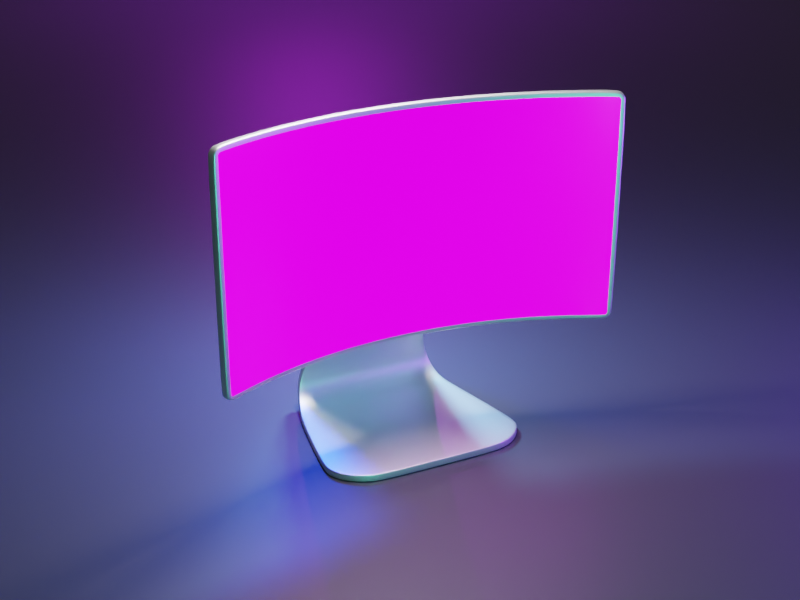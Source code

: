 # Source: Computer.blend  (saved by Blender 2.90.8; exported with 4.5.12 LTS)
import bpy
from mathutils import Matrix  # noqa: F401  (used for matrix-valued properties, if any)

bpy.ops.wm.read_factory_settings(use_empty=True)
scene = bpy.context.scene
scene.name = 'Scene'

# ---- collections
col_collection = bpy.data.collections.new('Collection'); scene.collection.children.link(col_collection)

# ---- images (referenced by path relative to the original .blend; pixels are not part of the script)
import os
ASSET_DIR = os.environ.get("B2B_ASSET_DIR", "")  # directory of the original .blend (textures are referenced by path, not embedded)
HERE = os.path.dirname(os.path.abspath(__file__))  # packed textures are extracted next to this script under _unpacked/

def load_image(name, relpath, width, height, colorspace="sRGB"):
    """Load a texture the original file referenced (path relative to the .blend, or extracted next to this script)."""
    p = next((c for c in (os.path.join(HERE, relpath), os.path.join(ASSET_DIR, relpath)) if relpath and os.path.exists(c)), "")
    if p:
        img = bpy.data.images.load(p, check_existing=True)
        img.name = name
    else:  # same state as the original file: an image datablock whose file is absent (Cycles renders it pink)
        img = bpy.data.images.new(name, width, height)
        img.source = "FILE"
        img.filepath = "//" + (relpath or name)
    img.colorspace_settings.name = colorspace
    return img
img_20210221_014946_jpg = load_image('20210221_014946.jpg', '20210221_014946.jpg', 1024, 1024, 'sRGB')

# ---- materials (node trees are filled in below, after node groups)
mat_metal = bpy.data.materials.new('Metal')
mat_screen = bpy.data.materials.new('Screen')
mat_background = bpy.data.materials.new('Background')

# ---- node groups
ng_auto_smooth = bpy.data.node_groups.new('Auto Smooth', 'GeometryNodeTree')
_s = ng_auto_smooth.interface.new_socket(name='Geometry', in_out='OUTPUT', socket_type='NodeSocketGeometry')
_s = ng_auto_smooth.interface.new_socket(name='Geometry', in_out='INPUT', socket_type='NodeSocketGeometry')
_s = ng_auto_smooth.interface.new_socket(name='Angle', in_out='INPUT', socket_type='NodeSocketFloat')
_s.subtype = 'ANGLE'
_s.min_value = 0.0
_s.max_value = 3.142
ng_auto_smooth.is_modifier = True
_N = ng_auto_smooth.nodes; _L = ng_auto_smooth.links
n0 = _N.new('NodeGroupOutput'); n0.name = 'Group Output'; n0.location = (480, -100)
n1 = _N.new('NodeGroupInput'); n1.name = 'Group Input'; n1.location = (-420, -300)
n2 = _N.new('NodeGroupInput'); n2.name = 'Group Input.001'; n2.location = (-60, -100)
n3 = _N.new('GeometryNodeSetShadeSmooth'); n3.name = 'Set Shade Smooth'; n3.location = (120, -100)
n3.domain = 'EDGE'
n4 = _N.new('GeometryNodeSetShadeSmooth'); n4.name = 'Set Shade Smooth.001'; n4.location = (300, -100)
n5 = _N.new('GeometryNodeInputMeshEdgeAngle'); n5.name = 'Edge Angle'; n5.location = (-420, -220)
n6 = _N.new('GeometryNodeInputEdgeSmooth'); n6.name = 'Is Edge Smooth'; n6.location = (-60, -160)
n7 = _N.new('GeometryNodeInputShadeSmooth'); n7.name = 'Is Face Smooth'; n7.location = (-240, -340)
n8 = _N.new('FunctionNodeBooleanMath'); n8.name = 'Boolean Math'; n8.location = (-60, -220)
n9 = _N.new('FunctionNodeCompare'); n9.name = 'Compare'; n9.location = (-240, -180)
n9.operation = 'LESS_EQUAL'
_L.new(n5.outputs[0], n9.inputs[0])
_L.new(n4.outputs[0], n0.inputs[0])
_L.new(n1.outputs[1], n9.inputs[1])
_L.new(n9.outputs[0], n8.inputs[0])
_L.new(n7.outputs[0], n8.inputs[1])
_L.new(n2.outputs[0], n3.inputs[0])
_L.new(n6.outputs[0], n3.inputs[1])
_L.new(n3.outputs[0], n4.inputs[0])
_L.new(n8.outputs[0], n3.inputs[2])
n0.is_active_output = True

# ---- material node trees
mat_metal.use_nodes = True; mat_metal.node_tree.nodes.clear()
_N = mat_metal.node_tree.nodes; _L = mat_metal.node_tree.links
n0 = _N.new('ShaderNodeBsdfPrincipled'); n0.name = 'Principled BSDF'; n0.location = (10, 300)
n0.distribution = 'GGX'
n0.subsurface_method = 'BURLEY'
n0.inputs[1].default_value = 1.0
n0.inputs[3].default_value = 1.45
n0.inputs[27].default_value = (0.0, 0.0, 0.0, 1.0)
n0.inputs[28].default_value = 1.0
n1 = _N.new('ShaderNodeOutputMaterial'); n1.name = 'Material Output'; n1.location = (300, 300)
_L.new(n0.outputs[0], n1.inputs[0])
n1.is_active_output = True
mat_screen.use_nodes = True; mat_screen.node_tree.nodes.clear()
_N = mat_screen.node_tree.nodes; _L = mat_screen.node_tree.links
n0 = _N.new('ShaderNodeBsdfPrincipled'); n0.name = 'Principled BSDF'; n0.location = (10, 300)
n0.distribution = 'GGX'
n0.subsurface_method = 'BURLEY'
n0.inputs[2].default_value = 0.2
n0.inputs[3].default_value = 1.45
n0.inputs[4].default_value = 2.0
n0.inputs[28].default_value = 1.0
n1 = _N.new('ShaderNodeOutputMaterial'); n1.name = 'Material Output'; n1.location = (300, 300)
n2 = _N.new('ShaderNodeTexImage'); n2.name = 'Image Texture'; n2.location = (-333, 210)
n2.image = img_20210221_014946_jpg
_L.new(n0.outputs[0], n1.inputs[0])
_L.new(n2.outputs[0], n0.inputs[0])
_L.new(n2.outputs[0], n0.inputs[27])
n1.is_active_output = True
mat_background.use_nodes = True; mat_background.node_tree.nodes.clear()
_N = mat_background.node_tree.nodes; _L = mat_background.node_tree.links
n0 = _N.new('ShaderNodeBsdfPrincipled'); n0.name = 'Principled BSDF'; n0.location = (10, 300)
n0.distribution = 'GGX'
n0.subsurface_method = 'BURLEY'
n0.inputs[0].default_value = (0.04373, 0.03611, 0.05222, 1.0)
n0.inputs[3].default_value = 1.45
n0.inputs[27].default_value = (0.0, 0.0, 0.0, 1.0)
n0.inputs[28].default_value = 1.0
n1 = _N.new('ShaderNodeOutputMaterial'); n1.name = 'Material Output'; n1.location = (300, 300)
_L.new(n0.outputs[0], n1.inputs[0])
n1.is_active_output = True

# ---- world
world_world = bpy.data.worlds.new('World'); scene.world = world_world
world_world.use_nodes = True; world_world.node_tree.nodes.clear()
_N = world_world.node_tree.nodes; _L = world_world.node_tree.links
n0 = _N.new('ShaderNodeOutputWorld'); n0.name = 'World Output'; n0.location = (300, 300)
n1 = _N.new('ShaderNodeBackground'); n1.name = 'Background'; n1.location = (10, 300)
n1.inputs[0].default_value = (0.05088, 0.05088, 0.05088, 1.0)
_L.new(n1.outputs[0], n0.inputs[0])
n0.is_active_output = True
world_world.color = (0.05088, 0.05088, 0.05088)
world_world.use_sun_shadow = False
world_world.sun_shadow_jitter_overblur = 0.0

# ---- cameras
cam_camera_001 = bpy.data.cameras.new('Camera.001')
cam_camera_001.lens = 60.0

# ---- lights
light_area = bpy.data.lights.new('Area', 'AREA')
light_area.transmission_factor = 0.0
light_area.energy = 392.7
light_area.shadow_soft_size = 1.0
light_area.shadow_maximum_resolution = 0.006
light_area.use_absolute_resolution = True
light_area.size = 1.0
light_area.size_y = 1.0
light_point = bpy.data.lights.new('Point', 'POINT')
light_point.color = (0.167, 0.5206, 1.0)
light_point.transmission_factor = 0.0
light_point.energy = 1000.0
light_point.shadow_soft_size = 0.25
light_point.shadow_maximum_resolution = 0.006
light_point.use_absolute_resolution = True
light_point_001 = bpy.data.lights.new('Point.001', 'POINT')
light_point_001.color = (0.002124, 0.02938, 0.477)
light_point_001.transmission_factor = 0.0
light_point_001.energy = 1600.0
light_point_001.shadow_soft_size = 0.25
light_point_001.shadow_maximum_resolution = 0.006
light_point_001.use_absolute_resolution = True
light_point_002 = bpy.data.lights.new('Point.002', 'POINT')
light_point_002.color = (0.2273, 0.04417, 1.0)
light_point_002.transmission_factor = 0.0
light_point_002.energy = 2000.0
light_point_002.shadow_soft_size = 0.25
light_point_002.shadow_maximum_resolution = 0.006
light_point_002.use_absolute_resolution = True
light_point_003 = bpy.data.lights.new('Point.003', 'POINT')
light_point_003.color = (0.0966, 1.0, 0.7082)
light_point_003.transmission_factor = 0.0
light_point_003.energy = 1000.0
light_point_003.shadow_soft_size = 0.25
light_point_003.shadow_maximum_resolution = 0.006
light_point_003.use_absolute_resolution = True
light_point_004 = bpy.data.lights.new('Point.004', 'AREA')
light_point_004.color = (0.2526, 0.006316, 0.448)
light_point_004.transmission_factor = 0.0
light_point_004.energy = 3927.0
light_point_004.shadow_soft_size = 0.25
light_point_004.shadow_maximum_resolution = 0.006
light_point_004.use_absolute_resolution = True

# ---- meshes
me_plane = bpy.data.meshes.new('Plane')
me_plane.from_pydata([(-0.2558, -1.019, 0.0), (-0.6343, -0.7462, 0.7862), (-0.4718, -0.9529, 0.03362), (-0.6385, -0.907, 0.1312), (-0.7393, -0.8685, 0.2845), (-0.7465, -0.8147, 0.5018), (-0.6343, 0.7462, 0.7862), (-0.2558, 1.019, 0.0), (-0.7465, 0.8147, 0.5018), (-0.7393, 0.8685, 0.2845), (-0.6385, 0.907, 0.1312), (-0.4718, 0.9529, 0.03362), (0.8171, -1.215, 0.0), (1.295, -0.6346, 0.0), (0.9647, -1.187, 0.0), (1.098, -1.104, 0.0), (1.204, -0.9757, 0.0), (1.271, -0.8139, 0.0), (0.8171, 1.215, 0.0), (1.295, 0.6346, 0.0), (0.9647, 1.187, 0.0), (1.098, 1.104, 0.0), (1.204, 0.9757, 0.0), (1.271, 0.8139, 0.0), (0.2681, -0.4416, 2.412), (0.334, -0.1828, 2.571), (0.3011, -0.389, 2.491), (0.3252, -0.2943, 2.549), (0.2681, 0.4416, 2.412), (0.334, 0.1828, 2.571), (0.3011, 0.389, 2.491), (0.3252, 0.2943, 2.549)], [], [(6, 1, 5, 8), (8, 5, 4, 9), (9, 4, 3, 10), (10, 3, 2, 11), (11, 2, 0, 7), (0, 12, 14, 15, 16, 17, 13, 19, 23, 22, 21, 20, 18, 7), (1, 6, 28, 30, 31, 29, 25, 27, 26, 24)])
me_plane.polygons.foreach_set('use_smooth', [True] * 7)
_uv = me_plane.uv_layers.new(name='UVMap')
_uv.uv.foreach_set('vector', [0.0, 1.0, 0.0, 0.0, 0.0, -0.002054, 0.0, 1.002, 0.0, 1.002, 0.0, -0.002054, 0.0, -0.00785, 0.0, 1.008, 0.0, 1.008, 0.0, -0.00785, 0.1807, 0.01704, 0.1807, 0.983, 0.1807, 0.983, 0.1807, 0.01704, 0.2641, 0.004367, 0.2641, 0.9956, 0.2641, 0.9956, 0.2641, 0.004367, 0.3721, 0.0, 0.3721, 1.0, 0.3721, 0.0, 0.7612, 0.0, 0.835, 0.01169, 0.9015, 0.04562, 0.9544, 0.09846, 0.9883, 0.165, 1.0, 0.2388, 1.0, 0.7612, 0.9883, 0.835, 0.9544, 0.9015, 0.9015, 0.9544, 0.835, 0.9883, 0.7611, 1.0, 0.3721, 1.0, 0.0, 0.0, 0.0, 1.0, 0.0, 1.0, 0.0, 0.9707, 0.0, 0.8727, 0.0, 0.7328, 0.0, 0.2672, 0.0, 0.1273, 0.0, 0.02929, 0.0, 0.0])
me_plane.materials.append(mat_metal)
me_plane.use_remesh_fix_poles = True
me_plane.use_remesh_preserve_attributes = False
me_plane.use_mirror_vertex_groups = False
me_plane.update()
me_plane_001 = bpy.data.meshes.new('Plane.001')
me_plane_001.from_pydata([(-0.45, -2.98e-08, 0.0), (0.45, 2.98e-08, 0.0), (-0.45, 0.09455, 0.0), (-0.45, 0.6713, 0.1404), (-0.45, 0.2836, 0.01881), (-0.45, 0.4947, 0.07021), (-0.45, -0.6713, 0.1404), (-0.45, -0.09455, 0.0), (-0.45, -0.4947, 0.07021), (-0.45, -0.2836, 0.01881), (0.45, -0.09455, 0.0), (0.45, -0.6713, 0.1404), (0.45, -0.2836, 0.01881), (0.45, -0.4947, 0.07021), (0.45, 0.6713, 0.1404), (0.45, 0.09455, 0.0), (0.45, 0.4947, 0.07021), (0.45, 0.2836, 0.01881), (-0.45, -0.7661, 0.1895), (-0.4119, -0.8, 0.207), (-0.4449, -0.7831, 0.1983), (-0.4309, -0.7955, 0.2047), (0.45, -0.7661, 0.1895), (0.4119, -0.8, 0.207), (0.4449, -0.7831, 0.1983), (0.4309, -0.7955, 0.2047), (-0.45, 0.7661, 0.1895), (-0.4119, 0.8, 0.207), (-0.4449, 0.7831, 0.1983), (-0.4309, 0.7955, 0.2047), (0.45, 0.7661, 0.1895), (0.4119, 0.8, 0.207), (0.4449, 0.7831, 0.1983), (0.4309, 0.7955, 0.2047), (0.45, 2.98e-08, 0.03124), (-0.45, -2.98e-08, 0.03124), (0.4333, -0.2783, 0.04969), (0.4333, -0.093, 0.03124), (-0.45, -0.093, 0.03124), (-0.4333, -0.2783, 0.04969), (0.4333, -0.4852, 0.1), (-0.4333, -0.4852, 0.1), (0.4333, -0.6583, 0.1689), (-0.4333, -0.6583, 0.1689), (0.4333, 0.4852, 0.1), (0.4333, 0.6583, 0.1689), (-0.45, 0.6583, 0.1689), (-0.4333, 0.4852, 0.1), (0.4333, 0.2783, 0.04969), (-0.4333, 0.2783, 0.04969), (0.4333, 0.093, 0.03124), (-0.4333, 0.093, 0.03124), (-0.4333, -0.7498, 0.2163), (-0.43, -0.761, 0.2221), (-0.4223, -0.7678, 0.2256), (-0.4097, -0.7708, 0.2271), (0.4097, -0.7708, 0.2271), (0.4223, -0.7678, 0.2256), (0.43, -0.761, 0.2221), (0.4333, -0.7498, 0.2163), (-0.4333, 0.7498, 0.2163), (0.4333, 0.7498, 0.2163), (0.43, 0.761, 0.2221), (0.4223, 0.7678, 0.2256), (0.4097, 0.7708, 0.2271), (-0.4097, 0.7708, 0.2271), (-0.4223, 0.7678, 0.2256), (-0.43, 0.761, 0.2221), (0.45, -0.2783, 0.04969), (0.45, -0.093, 0.03124), (-0.4333, -0.093, 0.03124), (-0.45, -0.2783, 0.04969), (0.45, -0.4852, 0.1), (-0.45, -0.4852, 0.1), (0.45, -0.6583, 0.1689), (-0.45, -0.6583, 0.1689), (0.45, 0.4852, 0.1), (0.45, 0.6583, 0.1689), (-0.4333, 0.6583, 0.1689), (-0.45, 0.4852, 0.1), (0.45, 0.2783, 0.04969), (-0.45, 0.2783, 0.04969), (0.45, 0.093, 0.03124), (-0.45, 0.093, 0.03124), (-0.4333, -2.98e-08, 0.03124), (0.4333, 2.98e-08, 0.03124), (-0.45, -0.7518, 0.2173), (-0.4449, -0.7687, 0.226), (-0.4309, -0.7811, 0.2324), (-0.4119, -0.7856, 0.2348), (0.4119, -0.7856, 0.2348), (0.4309, -0.7811, 0.2324), (0.4449, -0.7687, 0.226), (0.45, -0.7518, 0.2173), (-0.45, 0.7518, 0.2173), (0.45, 0.7518, 0.2173), (0.4449, 0.7687, 0.226), (0.4309, 0.7811, 0.2324), (0.4119, 0.7856, 0.2348), (-0.4119, 0.7856, 0.2348), (-0.4309, 0.7811, 0.2324), (-0.4449, 0.7687, 0.226), (-0.4097, 0.6583, 0.1689), (-0.4097, 0.4852, 0.1), (-0.4097, 0.2783, 0.04969), (-0.4097, 0.093, 0.03124), (-0.4097, -2.817e-08, 0.03124), (-0.4097, -0.093, 0.03124), (-0.4097, -0.2783, 0.04969), (-0.4097, -0.4852, 0.1), (-0.4097, -0.6583, 0.1689), (0.4097, 0.6583, 0.1689), (0.4097, 0.4852, 0.1), (0.4097, 0.2783, 0.04969), (0.4097, 0.093, 0.03124), (0.4097, 2.817e-08, 0.03124), (0.4097, -0.093, 0.03124), (0.4097, -0.2783, 0.04969), (0.4097, -0.4852, 0.1), (0.4097, -0.6583, 0.1689), (0.4097, -0.7498, 0.2163), (-0.4097, -0.7498, 0.2163), (0.4097, 0.7498, 0.2163), (-0.4097, 0.7498, 0.2163)], [], [(0, 2, 15, 1), (7, 0, 1, 10), (3, 26, 28, 29, 27, 31, 33, 32, 30, 14), (10, 12, 9, 7), (12, 13, 8, 9), (13, 11, 6, 8), (14, 16, 5, 3), (16, 17, 4, 5), (17, 15, 2, 4), (18, 6, 11, 22, 24, 25, 23, 19, 21, 20), (115, 85, 50, 114), (116, 37, 85, 115), (122, 61, 62, 63, 64), (107, 70, 39, 108), (108, 39, 41, 109), (109, 41, 43, 110), (102, 78, 47, 103), (103, 47, 49, 104), (104, 49, 51, 105), (120, 56, 57, 58, 59), (14, 30, 95, 77), (1, 15, 82, 34), (8, 6, 75, 73), (30, 32, 96, 95), (0, 7, 38, 35), (32, 33, 97, 96), (10, 1, 34, 69), (16, 14, 77, 76), (33, 31, 98, 97), (6, 18, 86, 75), (31, 27, 99, 98), (18, 20, 87, 86), (3, 5, 79, 46), (27, 29, 100, 99), (20, 21, 88, 87), (29, 28, 101, 100), (12, 10, 69, 68), (21, 19, 89, 88), (17, 16, 76, 80), (28, 26, 94, 101), (19, 23, 90, 89), (5, 4, 81, 79), (7, 9, 71, 38), (23, 25, 91, 90), (25, 24, 92, 91), (15, 17, 80, 82), (13, 12, 68, 72), (24, 22, 93, 92), (4, 2, 83, 81), (9, 8, 73, 71), (22, 11, 74, 93), (26, 3, 46, 94), (2, 0, 35, 83), (11, 13, 72, 74), (37, 36, 68, 69), (39, 70, 38, 71), (36, 40, 72, 68), (41, 39, 71, 73), (40, 42, 74, 72), (43, 41, 73, 75), (45, 44, 76, 77), (47, 78, 46, 79), (44, 48, 80, 76), (49, 47, 79, 81), (48, 50, 82, 80), (51, 49, 81, 83), (84, 51, 83, 35), (50, 85, 34, 82), (70, 84, 35, 38), (85, 37, 69, 34), (52, 43, 75, 86), (53, 52, 86, 87), (54, 53, 87, 88), (55, 54, 88, 89), (56, 55, 89, 90), (57, 56, 90, 91), (58, 57, 91, 92), (59, 58, 92, 93), (42, 59, 93, 74), (78, 60, 94, 46), (61, 45, 77, 95), (62, 61, 95, 96), (63, 62, 96, 97), (64, 63, 97, 98), (65, 64, 98, 99), (66, 65, 99, 100), (67, 66, 100, 101), (60, 67, 101, 94), (118, 109, 110, 119), (117, 108, 109, 118), (116, 107, 108, 117), (70, 107, 106, 84), (84, 106, 105, 51), (113, 104, 105, 114), (112, 103, 104, 113), (111, 102, 103, 112), (60, 123, 65, 66, 67), (52, 53, 54, 55, 121), (40, 118, 119, 42), (36, 117, 118, 40), (37, 116, 117, 36), (107, 116, 115, 106), (106, 115, 114, 105), (48, 113, 114, 50), (44, 112, 113, 48), (45, 111, 112, 44), (123, 122, 64, 65), (121, 55, 56, 120), (110, 121, 120, 119), (119, 120, 59, 42), (43, 52, 121, 110), (102, 111, 122, 123), (111, 45, 61, 122), (78, 102, 123, 60)])
me_plane_001.polygons.foreach_set('use_smooth', [True] * 114)
me_plane_001.polygons.foreach_set('material_index', [0, 0, 0, 0, 0, 0, 0, 0, 0, 0, 1, 1, 1, 1, 1, 1, 1, 1, 1, 1, 0, 0, 0, 0, 0, 0, 0, 0, 0, 0, 0, 0, 0, 0, 0, 0, 0, 0, 0, 0, 0, 0, 0, 0, 0, 0, 0, 0, 0, 0, 0, 0, 0, 0, 0, 0, 0, 0, 0, 0, 0, 0, 0, 0, 0, 0, 0, 0, 0, 0, 0, 0, 0, 0, 0, 0, 0, 0, 0, 0, 0, 0, 0, 0, 0, 0, 0, 0, 1, 1, 1, 1, 1, 1, 1, 1, 1, 1, 1, 1, 1, 1, 1, 1, 1, 1, 1, 1, 1, 1, 1, 1, 1, 1])
_uv = me_plane_001.uv_layers.new(name='UVMap')
_uv.uv.foreach_set('vector', [0.0, 0.5, 0.0, 0.5591, 1.0, 0.5591, 1.0, 0.5, 0.0, 0.4409, 0.0, 0.5, 1.0, 0.5, 1.0, 0.4409, 0.0, 0.9195, 0.0, 0.9788, 0.005676, 0.9894, 0.02118, 0.9972, 0.04237, 1.0, 0.9576, 1.0, 0.9788, 0.9972, 0.9943, 0.9894, 1.0, 0.9788, 1.0, 0.9195, 1.0, 0.4409, 1.0, 0.3227, 0.0, 0.3227, 0.0, 0.4409, 1.0, 0.3227, 1.0, 0.1854, 0.0, 0.1854, 0.0, 0.3227, 1.0, 0.1854, 1.0, 0.08046, 0.0, 0.08046, 0.0, 0.1854, 1.0, 0.9195, 1.0, 0.8146, 0.0, 0.8146, 0.0, 0.9195, 1.0, 0.8146, 1.0, 0.6773, 0.0, 0.6773, 0.0, 0.8146, 1.0, 0.6773, 1.0, 0.5591, 0.0, 0.5591, 0.0, 0.6773, 0.0, 0.02117, 0.0, 0.08046, 1.0, 0.08046, 1.0, 0.02117, 0.9943, 0.01058, 0.9788, 0.002836, 0.9576, 0.0, 0.04237, 0.0, 0.02118, 0.002836, 0.005676, 0.01058, 0.4737, 0.1763, 0.4737, 0.1554, 0.5284, 0.1554, 0.5284, 0.1763, 0.419, 0.1763, 0.419, 0.1554, 0.4737, 0.1554, 0.4737, 0.1763, 0.9334, 0.1763, 0.9334, 0.1554, 0.9409, 0.1584, 0.9454, 0.1652, 0.9474, 0.1763, 0.419, 0.8994, 0.419, 0.9202, 0.3094, 0.9202, 0.3094, 0.8994, 0.3094, 0.8994, 0.3094, 0.9202, 0.1841, 0.9202, 0.1841, 0.8994, 0.1841, 0.8994, 0.1841, 0.9202, 0.07456, 0.9202, 0.07456, 0.8994, 0.8728, 0.8994, 0.8728, 0.9202, 0.7632, 0.9202, 0.7632, 0.8994, 0.7632, 0.8994, 0.7632, 0.9202, 0.638, 0.9202, 0.638, 0.8994, 0.638, 0.8994, 0.638, 0.9202, 0.5284, 0.9202, 0.5284, 0.8994, 0.01392, 0.1763, 2.384e-06, 0.1763, 0.001994, 0.1652, 0.00649, 0.1584, 0.01392, 0.1554, 1.0, 0.9195, 1.0, 0.9788, 1.0, 0.9788, 1.0, 0.9195, 1.0, 0.5, 1.0, 0.5591, 1.0, 0.5591, 1.0, 0.5, 0.0, 0.1854, 0.0, 0.08046, 0.0, 0.08046, 0.0, 0.1854, 1.0, 0.9788, 0.9943, 0.9894, 0.9943, 0.9894, 1.0, 0.9788, 0.0, 0.5, 0.0, 0.4409, 0.0, 0.4409, 0.0, 0.5, 0.9943, 0.9894, 0.9788, 0.9972, 0.9788, 0.9972, 0.9943, 0.9894, 1.0, 0.4409, 1.0, 0.5, 1.0, 0.5, 1.0, 0.4409, 1.0, 0.8146, 1.0, 0.9195, 1.0, 0.9195, 1.0, 0.8146, 0.9788, 0.9972, 0.9576, 1.0, 0.9576, 1.0, 0.9788, 0.9972, 0.0, 0.08046, 0.0, 0.02117, 0.0, 0.02117, 0.0, 0.08046, 0.9576, 1.0, 0.04237, 1.0, 0.04237, 1.0, 0.9576, 1.0, 0.0, 0.02117, 0.005676, 0.01058, 0.005676, 0.01058, 0.0, 0.02117, 0.0, 0.9195, 0.0, 0.8146, 0.0, 0.8146, 0.0, 0.9195, 0.04237, 1.0, 0.02118, 0.9972, 0.02118, 0.9972, 0.04237, 1.0, 0.005676, 0.01058, 0.02118, 0.002836, 0.02118, 0.002836, 0.005676, 0.01058, 0.02118, 0.9972, 0.005676, 0.9894, 0.005676, 0.9894, 0.02118, 0.9972, 1.0, 0.3227, 1.0, 0.4409, 1.0, 0.4409, 1.0, 0.3227, 0.02118, 0.002836, 0.04237, 0.0, 0.04237, 0.0, 0.02118, 0.002836, 1.0, 0.6773, 1.0, 0.8146, 1.0, 0.8146, 1.0, 0.6773, 0.005676, 0.9894, 0.0, 0.9788, 0.0, 0.9788, 0.005676, 0.9894, 0.04237, 0.0, 0.9576, 0.0, 0.9576, 0.0, 0.04237, 0.0, 0.0, 0.8146, 0.0, 0.6773, 0.0, 0.6773, 0.0, 0.8146, 0.0, 0.4409, 0.0, 0.3227, 0.0, 0.3227, 0.0, 0.4409, 0.9576, 0.0, 0.9788, 0.002836, 0.9788, 0.002836, 0.9576, 0.0, 0.9788, 0.002836, 0.9943, 0.01058, 0.9943, 0.01058, 0.9788, 0.002836, 1.0, 0.5591, 1.0, 0.6773, 1.0, 0.6773, 1.0, 0.5591, 1.0, 0.1854, 1.0, 0.3227, 1.0, 0.3227, 1.0, 0.1854, 0.9943, 0.01058, 1.0, 0.02117, 1.0, 0.02117, 0.9943, 0.01058, 0.0, 0.6773, 0.0, 0.5591, 0.0, 0.5591, 0.0, 0.6773, 0.0, 0.3227, 0.0, 0.1854, 0.0, 0.1854, 0.0, 0.3227, 1.0, 0.02117, 1.0, 0.08046, 1.0, 0.08046, 1.0, 0.02117, 0.0, 0.9788, 0.0, 0.9195, 0.0, 0.9195, 0.0, 0.9788, 0.0, 0.5591, 0.0, 0.5, 0.0, 0.5, 0.0, 0.5591, 1.0, 0.08046, 1.0, 0.1854, 1.0, 0.1854, 1.0, 0.08046, 0.9815, 0.4409, 0.9815, 0.3227, 1.0, 0.3227, 1.0, 0.4409, 0.01851, 0.3227, 0.01851, 0.4409, 0.0, 0.4409, 0.0, 0.3227, 0.9815, 0.3227, 0.9815, 0.1854, 1.0, 0.1854, 1.0, 0.3227, 0.01851, 0.1854, 0.01851, 0.3227, 0.0, 0.3227, 0.0, 0.1854, 0.9815, 0.1854, 0.9815, 0.08046, 1.0, 0.08046, 1.0, 0.1854, 0.01851, 0.08046, 0.01851, 0.1854, 0.0, 0.1854, 0.0, 0.08046, 0.9815, 0.9195, 0.9815, 0.8146, 1.0, 0.8146, 1.0, 0.9195, 0.01851, 0.8146, 0.01851, 0.9195, 0.0, 0.9195, 0.0, 0.8146, 0.9815, 0.8146, 0.9815, 0.6773, 1.0, 0.6773, 1.0, 0.8146, 0.01851, 0.6773, 0.01851, 0.8146, 0.0, 0.8146, 0.0, 0.6773, 0.9815, 0.6773, 0.9815, 0.5591, 1.0, 0.5591, 1.0, 0.6773, 0.01851, 0.5591, 0.01851, 0.6773, 0.0, 0.6773, 0.0, 0.5591, 0.01851, 0.5, 0.01851, 0.5591, 0.0, 0.5591, 0.0, 0.5, 0.9815, 0.5591, 0.9815, 0.5, 1.0, 0.5, 1.0, 0.5591, 0.01851, 0.4409, 0.01851, 0.5, 0.0, 0.5, 0.0, 0.4409, 0.9815, 0.5, 0.9815, 0.4409, 1.0, 0.4409, 1.0, 0.5, 0.01851, 0.02248, 0.01851, 0.08046, 0.0, 0.08046, 0.0, 0.02117, 0.02228, 0.01544, 0.01851, 0.02248, 0.0, 0.02117, 0.005676, 0.01058, 0.03077, 0.01119, 0.02228, 0.01544, 0.005676, 0.01058, 0.02118, 0.002836, 0.04481, 0.009316, 0.03077, 0.01119, 0.02118, 0.002836, 0.04237, 0.0, 0.9552, 0.009316, 0.04481, 0.009316, 0.04237, 0.0, 0.9576, 0.0, 0.9692, 0.01119, 0.9552, 0.009316, 0.9576, 0.0, 0.9788, 0.002836, 0.9777, 0.01544, 0.9692, 0.01119, 0.9788, 0.002836, 0.9943, 0.01058, 0.9815, 0.02248, 0.9777, 0.01544, 0.9943, 0.01058, 1.0, 0.02117, 0.9815, 0.08046, 0.9815, 0.02248, 1.0, 0.02117, 1.0, 0.08046, 0.01851, 0.9195, 0.01851, 0.9775, 0.0, 0.9788, 0.0, 0.9195, 0.9815, 0.9775, 0.9815, 0.9195, 1.0, 0.9195, 1.0, 0.9788, 0.9777, 0.9846, 0.9815, 0.9775, 1.0, 0.9788, 0.9943, 0.9894, 0.9692, 0.9888, 0.9777, 0.9846, 0.9943, 0.9894, 0.9788, 0.9972, 0.9552, 0.9907, 0.9692, 0.9888, 0.9788, 0.9972, 0.9576, 1.0, 0.04481, 0.9907, 0.9552, 0.9907, 0.9576, 1.0, 0.04237, 1.0, 0.03077, 0.9888, 0.04481, 0.9907, 0.04237, 1.0, 0.02118, 0.9972, 0.02228, 0.9846, 0.03077, 0.9888, 0.02118, 0.9972, 0.005676, 0.9894, 0.01851, 0.9775, 0.02228, 0.9846, 0.005676, 0.9894, 0.0, 0.9788, 0.1841, 0.1763, 0.1841, 0.8994, 0.07456, 0.8994, 0.07456, 0.1763, 0.3094, 0.1763, 0.3094, 0.8994, 0.1841, 0.8994, 0.1841, 0.1763, 0.419, 0.1763, 0.419, 0.8994, 0.3094, 0.8994, 0.3094, 0.1763, 0.419, 0.9202, 0.419, 0.8994, 0.4737, 0.8994, 0.4737, 0.9202, 0.4737, 0.9202, 0.4737, 0.8994, 0.5284, 0.8994, 0.5284, 0.9202, 0.638, 0.1763, 0.638, 0.8994, 0.5284, 0.8994, 0.5284, 0.1763, 0.7632, 0.1763, 0.7632, 0.8994, 0.638, 0.8994, 0.638, 0.1763, 0.8728, 0.1763, 0.8728, 0.8994, 0.7632, 0.8994, 0.7632, 0.1763, 0.9334, 0.9202, 0.9334, 0.8994, 0.9474, 0.8994, 0.9454, 0.9105, 0.9409, 0.9172, 0.01392, 0.9202, 0.006488, 0.9172, 0.001991, 0.9105, 0.0, 0.8994, 0.01392, 0.8994, 0.1841, 0.1554, 0.1841, 0.1763, 0.07456, 0.1763, 0.07456, 0.1554, 0.3094, 0.1554, 0.3094, 0.1763, 0.1841, 0.1763, 0.1841, 0.1554, 0.419, 0.1554, 0.419, 0.1763, 0.3094, 0.1763, 0.3094, 0.1554, 0.419, 0.8994, 0.419, 0.1763, 0.4737, 0.1763, 0.4737, 0.8994, 0.4737, 0.8994, 0.4737, 0.1763, 0.5284, 0.1763, 0.5284, 0.8994, 0.638, 0.1554, 0.638, 0.1763, 0.5284, 0.1763, 0.5284, 0.1554, 0.7632, 0.1554, 0.7632, 0.1763, 0.638, 0.1763, 0.638, 0.1554, 0.8728, 0.1554, 0.8728, 0.1763, 0.7632, 0.1763, 0.7632, 0.1554, 0.9334, 0.8994, 0.9334, 0.1763, 0.9474, 0.1763, 0.9474, 0.8994, 0.01392, 0.8994, 0.0, 0.8994, 2.384e-06, 0.1763, 0.01392, 0.1763, 0.07456, 0.8994, 0.01392, 0.8994, 0.01392, 0.1763, 0.07456, 0.1763, 0.07456, 0.1763, 0.01392, 0.1763, 0.01392, 0.1554, 0.07456, 0.1554, 0.07456, 0.9202, 0.01392, 0.9202, 0.01392, 0.8994, 0.07456, 0.8994, 0.8728, 0.8994, 0.8728, 0.1763, 0.9334, 0.1763, 0.9334, 0.8994, 0.8728, 0.1763, 0.8728, 0.1554, 0.9334, 0.1554, 0.9334, 0.1763, 0.8728, 0.9202, 0.8728, 0.8994, 0.9334, 0.8994, 0.9334, 0.9202])
me_plane_001.materials.append(mat_metal)
me_plane_001.materials.append(mat_screen)
me_plane_001.use_remesh_fix_poles = True
me_plane_001.use_remesh_preserve_attributes = False
me_plane_001.use_mirror_vertex_groups = False
me_plane_001.update()
me_plane_002 = bpy.data.meshes.new('Plane.002')
me_plane_002.from_pydata([(-1.0, -1.0, 0.0), (1.0, -1.0, 0.0), (-1.0, 1.0, 0.0), (1.0, 1.0, 0.0)], [], [(0, 1, 3, 2)])
_uv = me_plane_002.uv_layers.new(name='UVMap')
_uv.uv.foreach_set('vector', [0.0, 0.0, 1.0, 0.0, 1.0, 1.0, 0.0, 1.0])
me_plane_002.materials.append(mat_background)
me_plane_002.use_remesh_fix_poles = True
me_plane_002.use_remesh_preserve_attributes = False
me_plane_002.use_mirror_vertex_groups = False
me_plane_002.update()

# ---- objects
ob_plane = bpy.data.objects.new('Plane', me_plane)
ob_plane_001 = bpy.data.objects.new('Plane.001', me_plane_001)
ob_plane_002 = bpy.data.objects.new('Plane.002', me_plane_002)
ob_camera = bpy.data.objects.new('Camera', cam_camera_001)
ob_area = bpy.data.objects.new('Area', light_area)
ob_point = bpy.data.objects.new('Point', light_point)
ob_point_001 = bpy.data.objects.new('Point.001', light_point_001)
ob_point_002 = bpy.data.objects.new('Point.002', light_point_002)
ob_point_003 = bpy.data.objects.new('Point.003', light_point_003)
ob_point_004 = bpy.data.objects.new('Point.004', light_point_004)

# ---- transforms, parenting, visibility, modifiers, constraints
ob_plane.location = (0.0, 0.0, 0.0)
ob_plane.lineart.crease_threshold = 0.0
_m = ob_plane.modifiers.new('Solidify', 'SOLIDIFY')
_m.thickness = -0.087
_m.use_even_offset = True
_m = ob_plane.modifiers.new('Bevel', 'BEVEL')
_m.width = 0.013
_m.width_pct = 0.013
_m.segments = 2
_m.angle_limit = 0.6981
_m = ob_plane.modifiers.new('Subdivision', 'SUBSURF')
_m.uv_smooth = 'PRESERVE_CORNERS'
_m.levels = 2
_m = ob_plane.modifiers.new('Auto Smooth', 'NODES')
_m.node_group = ng_auto_smooth
_gi = [s.identifier for s in ng_auto_smooth.interface.items_tree if s.item_type == 'SOCKET' and s.in_out == 'INPUT']
_m[_gi[1]] = 3.136  # Angle
ob_plane_001.location = (0.3755, -3.576e-07, 2.571)
ob_plane_001.rotation_euler = (-0.0, 1.571, 0.0)
ob_plane_001.scale = (3.0, 3.0, 3.0)
ob_plane_001.lineart.crease_threshold = 0.0
_m = ob_plane_001.modifiers.new('Bevel', 'BEVEL')
_m.width = 0.007
_m.width_pct = 0.007
_m.segments = 2
_m.angle_limit = 0.6981
_m = ob_plane_001.modifiers.new('Subdivision', 'SUBSURF')
_m.uv_smooth = 'PRESERVE_CORNERS'
_m.levels = 3
_m = ob_plane_001.modifiers.new('Auto Smooth', 'NODES')
_m.node_group = ng_auto_smooth
_gi = [s.identifier for s in ng_auto_smooth.interface.items_tree if s.item_type == 'SOCKET' and s.in_out == 'INPUT']
_m[_gi[1]] = 3.142  # Angle
ob_plane_002.location = (0.0, 0.0, 0.0)
ob_plane_002.scale = (-71.17, -71.17, -71.17)
ob_plane_002.lineart.crease_threshold = 0.0
ob_camera.location = (12.59, -6.213, 7.525)
ob_camera.rotation_euler = (1.166, -1.085e-07, 1.103)
ob_camera.lineart.crease_threshold = 0.0
ob_area.location = (0.0, 0.0, 6.918)
ob_area.lineart.crease_threshold = 0.0
ob_point.location = (-1.561, 0.5537, 2.622)
ob_point.lineart.crease_threshold = 0.0
ob_point_001.location = (-1.561, -0.412, 2.622)
ob_point_001.lineart.crease_threshold = 0.0
ob_point_002.location = (4.92, 7.639, 2.798)
ob_point_002.lineart.crease_threshold = 0.0
ob_point_003.location = (9.655, -2.461, 2.798)
ob_point_003.lineart.crease_threshold = 0.0
ob_point_004.location = (-27.65, 10.92, 10.97)
ob_point_004.lineart.crease_threshold = 0.0

# ---- collection membership
col_collection.objects.link(ob_plane)
col_collection.objects.link(ob_plane_001)
col_collection.objects.link(ob_plane_002)
col_collection.objects.link(ob_camera)
col_collection.objects.link(ob_area)
col_collection.objects.link(ob_point)
col_collection.objects.link(ob_point_001)
col_collection.objects.link(ob_point_002)
col_collection.objects.link(ob_point_003)
col_collection.objects.link(ob_point_004)

# ---- scene / render settings (as saved in the file)
scene.camera = ob_camera
scene.frame_start = 1; scene.frame_end = 250; scene.frame_set(1)
scene.render.engine = 'CYCLES'
scene.render.resolution_x = 1600
scene.render.resolution_y = 1200
scene.render.use_border = True
scene.cycles.samples = 1024
scene.cycles.sampling_pattern = 'TABULATED_SOBOL'
scene.cycles.use_adaptive_sampling = False
scene.cycles.use_light_tree = False
scene.eevee.use_gtao = True
scene.eevee.use_raytracing = True
scene.view_settings.view_transform = 'Filmic'
scene.view_settings.exposure = 0.8143
scene.view_settings.gamma = 0.9
bpy.context.view_layer.update()
